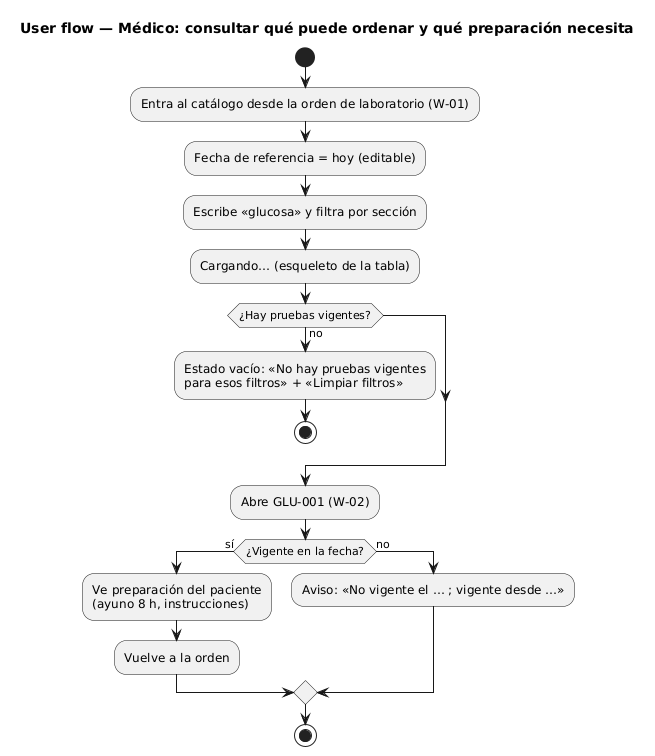

The diagram above was rendered by PlantUML. Its source (embedded in the PNG):
@startuml user-flow-medico
title User flow — Médico: consultar qué puede ordenar y qué preparación necesita
start
:Entra al catálogo desde la orden de laboratorio (W-01);
:Fecha de referencia = hoy (editable);
:Escribe «glucosa» y filtra por sección;
:Cargando… (esqueleto de la tabla);
if (¿Hay pruebas vigentes?) then (no)
  :Estado vacío: «No hay pruebas vigentes\npara esos filtros» + «Limpiar filtros»;
  stop
endif
:Abre GLU-001 (W-02);
if (¿Vigente en la fecha?) then (sí)
  :Ve preparación del paciente\n(ayuno 8 h, instrucciones);
  :Vuelve a la orden;
else (no)
  :Aviso: «No vigente el … ; vigente desde …»;
endif
stop
@enduml